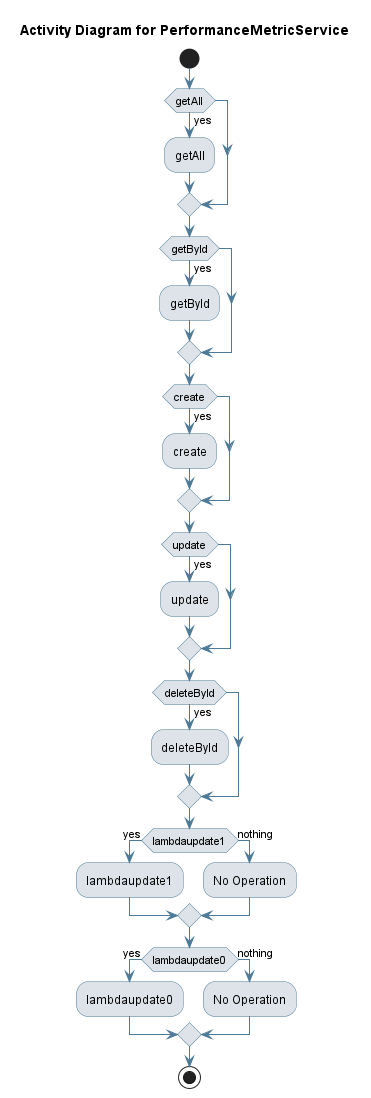

The diagram above was rendered by PlantUML. Its source (embedded in the PNG):
@startuml
skinparam activity {
 BackgroundColor #DEE3E9 
 BorderColor #4D7A97 
 ArrowColor #4D7A97 
}
!pragma useVerticalIf on
start
title Activity Diagram for PerformanceMetricService

if (getAll) then (yes)
:getAll;
endif
if (getById) then (yes)
:getById;
endif
if (create) then (yes)
:create;
endif
if (update) then (yes)
:update;
endif
if (deleteById) then (yes)
:deleteById;
endif
if (lambdaupdate1) then (yes)
:lambdaupdate1;
else (nothing)
:No Operation;
endif
if (lambdaupdate0) then (yes)
:lambdaupdate0;
else (nothing)
:No Operation;
endif
stop
@enduml